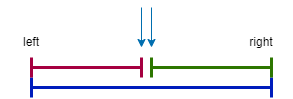

The diagram above was exported from draw.io. Its source (the exported page's mxGraphModel, read from the mxfile embedded in the PNG):
<mxGraphModel dx="1066" dy="699" grid="1" gridSize="10" guides="1" tooltips="1" connect="1" arrows="1" fold="1" page="1" pageScale="1" pageWidth="850" pageHeight="1100" background="#ffffff" math="0" shadow="0">
  <root>
    <mxCell id="0" />
    <mxCell id="1" parent="0" />
    <mxCell id="2" value="" style="shape=crossbar;whiteSpace=wrap;html=1;rounded=1;fillColor=#0050ef;fontColor=#ffffff;strokeColor=#001DBC;strokeWidth=3;" vertex="1" parent="1">
      <mxGeometry x="40" y="350" width="240" height="20" as="geometry" />
    </mxCell>
    <mxCell id="3" value="" style="shape=crossbar;whiteSpace=wrap;html=1;rounded=1;strokeWidth=3;fillColor=#d80073;fontColor=#ffffff;strokeColor=#A50040;" vertex="1" parent="1">
      <mxGeometry x="40" y="330" width="110" height="20" as="geometry" />
    </mxCell>
    <mxCell id="4" value="" style="shape=crossbar;whiteSpace=wrap;html=1;rounded=1;strokeWidth=3;fillColor=#60a917;fontColor=#ffffff;strokeColor=#2D7600;" vertex="1" parent="1">
      <mxGeometry x="160" y="330" width="120" height="20" as="geometry" />
    </mxCell>
    <mxCell id="5" value="" style="endArrow=classic;html=1;fillColor=#1ba1e2;strokeColor=#006EAF;" edge="1" parent="1">
      <mxGeometry width="50" height="50" relative="1" as="geometry">
        <mxPoint x="150" y="280" as="sourcePoint" />
        <mxPoint x="150" y="320" as="targetPoint" />
        <Array as="points" />
      </mxGeometry>
    </mxCell>
    <mxCell id="6" value="" style="endArrow=classic;html=1;fillColor=#1ba1e2;strokeColor=#006EAF;" edge="1" parent="1">
      <mxGeometry width="50" height="50" relative="1" as="geometry">
        <mxPoint x="160" y="280" as="sourcePoint" />
        <mxPoint x="160" y="320" as="targetPoint" />
        <Array as="points" />
      </mxGeometry>
    </mxCell>
    <mxCell id="7" value="left" style="text;strokeColor=none;align=center;fillColor=none;html=1;verticalAlign=middle;whiteSpace=wrap;rounded=0;strokeWidth=3;fontColor=#000000;" vertex="1" parent="1">
      <mxGeometry x="10" y="300" width="60" height="30" as="geometry" />
    </mxCell>
    <mxCell id="8" value="right" style="text;strokeColor=none;align=center;fillColor=none;html=1;verticalAlign=middle;whiteSpace=wrap;rounded=0;strokeWidth=3;fontColor=#000000;" vertex="1" parent="1">
      <mxGeometry x="240" y="300" width="60" height="30" as="geometry" />
    </mxCell>
  </root>
</mxGraphModel>